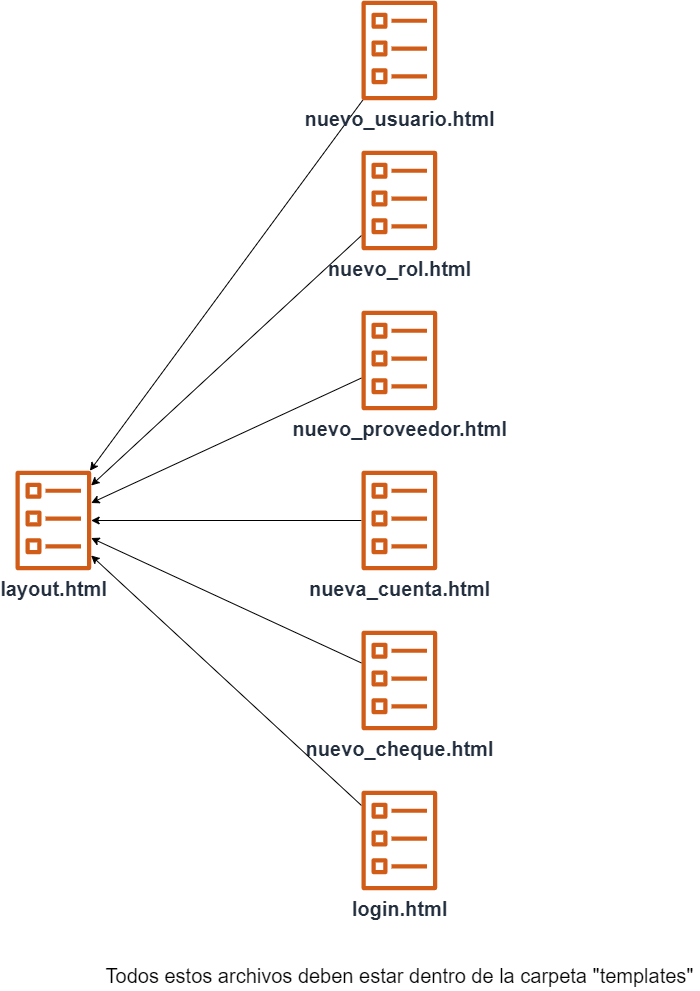

The diagram above was exported from draw.io. Its source (the exported page's mxGraphModel, read from the mxfile embedded in the PNG):
<mxGraphModel dx="1102" dy="642" grid="1" gridSize="10" guides="1" tooltips="1" connect="1" arrows="1" fold="1" page="1" pageScale="1" pageWidth="827" pageHeight="1169" math="0" shadow="0">
  <root>
    <mxCell id="SjqH7sCKgGuMfiyCbQ59-0" />
    <mxCell id="SjqH7sCKgGuMfiyCbQ59-1" parent="SjqH7sCKgGuMfiyCbQ59-0" />
    <mxCell id="SjqH7sCKgGuMfiyCbQ59-2" value="layout.html" style="outlineConnect=0;fontColor=#232F3E;gradientColor=none;fillColor=#D05C17;strokeColor=none;dashed=0;verticalLabelPosition=bottom;verticalAlign=top;align=center;html=1;fontSize=20;fontStyle=1;aspect=fixed;pointerEvents=1;shape=mxgraph.aws4.ecs_task;" vertex="1" parent="SjqH7sCKgGuMfiyCbQ59-1">
      <mxGeometry x="30" y="490" width="75.64" height="100" as="geometry" />
    </mxCell>
    <mxCell id="cEaaPNJ5-wqvUkXzlq5d-2" style="edgeStyle=none;rounded=0;orthogonalLoop=1;jettySize=auto;html=1;fontSize=20;startArrow=none;startFill=0;" edge="1" parent="SjqH7sCKgGuMfiyCbQ59-1" source="SjqH7sCKgGuMfiyCbQ59-3" target="SjqH7sCKgGuMfiyCbQ59-2">
      <mxGeometry relative="1" as="geometry" />
    </mxCell>
    <mxCell id="SjqH7sCKgGuMfiyCbQ59-3" value="nuevo_usuario.html" style="outlineConnect=0;fontColor=#232F3E;gradientColor=none;fillColor=#D05C17;strokeColor=none;dashed=0;verticalLabelPosition=bottom;verticalAlign=top;align=center;html=1;fontSize=20;fontStyle=1;aspect=fixed;pointerEvents=1;shape=mxgraph.aws4.ecs_task;" vertex="1" parent="SjqH7sCKgGuMfiyCbQ59-1">
      <mxGeometry x="376" y="20" width="75.64" height="100" as="geometry" />
    </mxCell>
    <mxCell id="HnK_SrMt5ZtiKI0pY7lD-1" style="edgeStyle=none;rounded=0;orthogonalLoop=1;jettySize=auto;html=1;fontSize=20;startArrow=none;startFill=0;" edge="1" parent="SjqH7sCKgGuMfiyCbQ59-1" source="cEaaPNJ5-wqvUkXzlq5d-3" target="SjqH7sCKgGuMfiyCbQ59-2">
      <mxGeometry relative="1" as="geometry" />
    </mxCell>
    <mxCell id="cEaaPNJ5-wqvUkXzlq5d-3" value="nuevo_rol.html" style="outlineConnect=0;fontColor=#232F3E;gradientColor=none;fillColor=#D05C17;strokeColor=none;dashed=0;verticalLabelPosition=bottom;verticalAlign=top;align=center;html=1;fontSize=20;fontStyle=1;aspect=fixed;pointerEvents=1;shape=mxgraph.aws4.ecs_task;" vertex="1" parent="SjqH7sCKgGuMfiyCbQ59-1">
      <mxGeometry x="376" y="170" width="75.64" height="100" as="geometry" />
    </mxCell>
    <mxCell id="HnK_SrMt5ZtiKI0pY7lD-2" style="edgeStyle=none;rounded=0;orthogonalLoop=1;jettySize=auto;html=1;fontSize=20;startArrow=none;startFill=0;" edge="1" parent="SjqH7sCKgGuMfiyCbQ59-1" source="cEaaPNJ5-wqvUkXzlq5d-6" target="SjqH7sCKgGuMfiyCbQ59-2">
      <mxGeometry relative="1" as="geometry" />
    </mxCell>
    <mxCell id="cEaaPNJ5-wqvUkXzlq5d-6" value="nuevo_proveedor.html" style="outlineConnect=0;fontColor=#232F3E;gradientColor=none;fillColor=#D05C17;strokeColor=none;dashed=0;verticalLabelPosition=bottom;verticalAlign=top;align=center;html=1;fontSize=20;fontStyle=1;aspect=fixed;pointerEvents=1;shape=mxgraph.aws4.ecs_task;" vertex="1" parent="SjqH7sCKgGuMfiyCbQ59-1">
      <mxGeometry x="376" y="330" width="75.64" height="100" as="geometry" />
    </mxCell>
    <mxCell id="HnK_SrMt5ZtiKI0pY7lD-3" style="edgeStyle=none;rounded=0;orthogonalLoop=1;jettySize=auto;html=1;fontSize=20;startArrow=none;startFill=0;" edge="1" parent="SjqH7sCKgGuMfiyCbQ59-1" source="cEaaPNJ5-wqvUkXzlq5d-7" target="SjqH7sCKgGuMfiyCbQ59-2">
      <mxGeometry relative="1" as="geometry" />
    </mxCell>
    <mxCell id="cEaaPNJ5-wqvUkXzlq5d-7" value="nueva_cuenta.html" style="outlineConnect=0;fontColor=#232F3E;gradientColor=none;fillColor=#D05C17;strokeColor=none;dashed=0;verticalLabelPosition=bottom;verticalAlign=top;align=center;html=1;fontSize=20;fontStyle=1;aspect=fixed;pointerEvents=1;shape=mxgraph.aws4.ecs_task;" vertex="1" parent="SjqH7sCKgGuMfiyCbQ59-1">
      <mxGeometry x="376" y="490" width="75.64" height="100" as="geometry" />
    </mxCell>
    <mxCell id="HnK_SrMt5ZtiKI0pY7lD-4" style="edgeStyle=none;rounded=0;orthogonalLoop=1;jettySize=auto;html=1;fontSize=20;startArrow=none;startFill=0;" edge="1" parent="SjqH7sCKgGuMfiyCbQ59-1" source="CecydNmUo-w8deXau1a--2" target="SjqH7sCKgGuMfiyCbQ59-2">
      <mxGeometry relative="1" as="geometry" />
    </mxCell>
    <mxCell id="CecydNmUo-w8deXau1a--2" value="nuevo_cheque.html" style="outlineConnect=0;fontColor=#232F3E;gradientColor=none;fillColor=#D05C17;strokeColor=none;dashed=0;verticalLabelPosition=bottom;verticalAlign=top;align=center;html=1;fontSize=20;fontStyle=1;aspect=fixed;pointerEvents=1;shape=mxgraph.aws4.ecs_task;" vertex="1" parent="SjqH7sCKgGuMfiyCbQ59-1">
      <mxGeometry x="376" y="650" width="75.64" height="100" as="geometry" />
    </mxCell>
    <mxCell id="HnK_SrMt5ZtiKI0pY7lD-5" style="edgeStyle=none;rounded=0;orthogonalLoop=1;jettySize=auto;html=1;fontSize=20;startArrow=none;startFill=0;" edge="1" parent="SjqH7sCKgGuMfiyCbQ59-1" source="HnK_SrMt5ZtiKI0pY7lD-0" target="SjqH7sCKgGuMfiyCbQ59-2">
      <mxGeometry relative="1" as="geometry" />
    </mxCell>
    <mxCell id="HnK_SrMt5ZtiKI0pY7lD-0" value="login.html" style="outlineConnect=0;fontColor=#232F3E;gradientColor=none;fillColor=#D05C17;strokeColor=none;dashed=0;verticalLabelPosition=bottom;verticalAlign=top;align=center;html=1;fontSize=20;fontStyle=1;aspect=fixed;pointerEvents=1;shape=mxgraph.aws4.ecs_task;" vertex="1" parent="SjqH7sCKgGuMfiyCbQ59-1">
      <mxGeometry x="376" y="810" width="75.64" height="100" as="geometry" />
    </mxCell>
    <mxCell id="1E-j_mWZYeG-jBsgwV3F-0" value="Todos estos archivos deben estar dentro de la carpeta &quot;templates&quot;" style="text;html=1;align=center;verticalAlign=middle;resizable=0;points=[];autosize=1;strokeColor=none;fontSize=20;" vertex="1" parent="SjqH7sCKgGuMfiyCbQ59-1">
      <mxGeometry x="113.82" y="980" width="600" height="30" as="geometry" />
    </mxCell>
  </root>
</mxGraphModel>